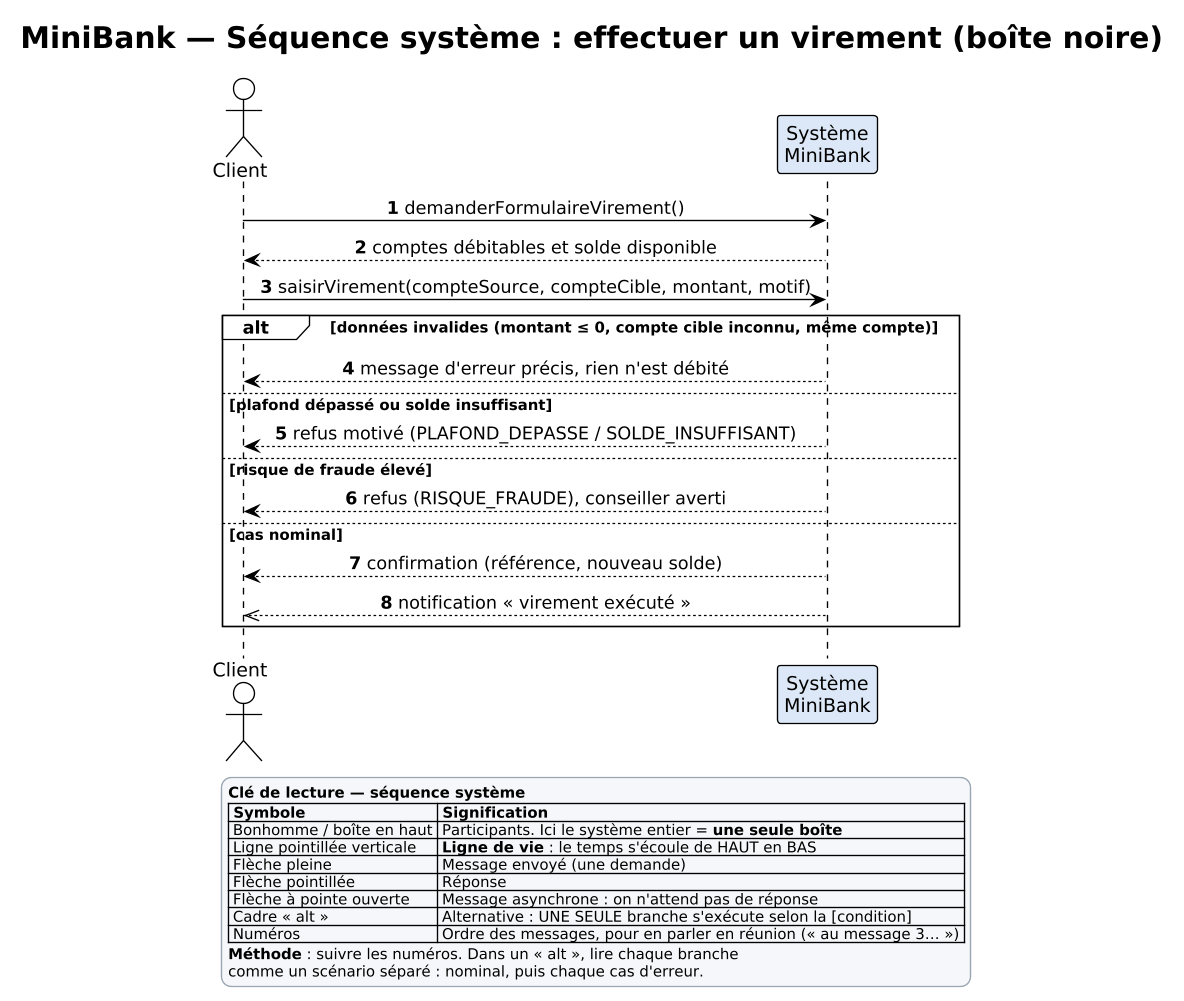

The diagram above was rendered by PlantUML. Its source (embedded in the PNG):
@startuml 03_sequence_systeme_virement
!theme plain
skinparam defaultFontName "DejaVu Sans"
skinparam dpi 130
skinparam shadowing false
skinparam LegendBackgroundColor #F5F7FA
skinparam LegendBorderColor #9AA5B1
skinparam LegendFontSize 11
skinparam sequenceMessageAlign center
autonumber

title MiniBank — Séquence système : effectuer un virement (boîte noire)

actor "Client" as Client
participant "Système\nMiniBank" as SYS #DCE8F7

Client -> SYS : demanderFormulaireVirement()
SYS --> Client : comptes débitables et solde disponible

Client -> SYS : saisirVirement(compteSource, compteCible, montant, motif)

alt données invalides (montant ≤ 0, compte cible inconnu, même compte)
  SYS --> Client : message d'erreur précis, rien n'est débité
else plafond dépassé ou solde insuffisant
  SYS --> Client : refus motivé (PLAFOND_DEPASSE / SOLDE_INSUFFISANT)
else risque de fraude élevé
  SYS --> Client : refus (RISQUE_FRAUDE), conseiller averti
else cas nominal
  SYS --> Client : confirmation (référence, nouveau solde)
  SYS -->> Client : notification « virement exécuté »
end

legend right
<b>Clé de lecture — séquence système</b>
|= Symbole |= Signification |
| Bonhomme / boîte en haut | Participants. Ici le système entier = <b>une seule boîte</b> |
| Ligne pointillée verticale | <b>Ligne de vie</b> : le temps s'écoule de HAUT en BAS |
| Flèche pleine | Message envoyé (une demande) |
| Flèche pointillée | Réponse |
| Flèche à pointe ouverte | Message asynchrone : on n'attend pas de réponse |
| Cadre « alt » | Alternative : UNE SEULE branche s'exécute selon la [condition] |
| Numéros | Ordre des messages, pour en parler en réunion (« au message 3… ») |
<b>Méthode</b> : suivre les numéros. Dans un « alt », lire chaque branche
comme un scénario séparé : nominal, puis chaque cas d'erreur.
endlegend
@enduml